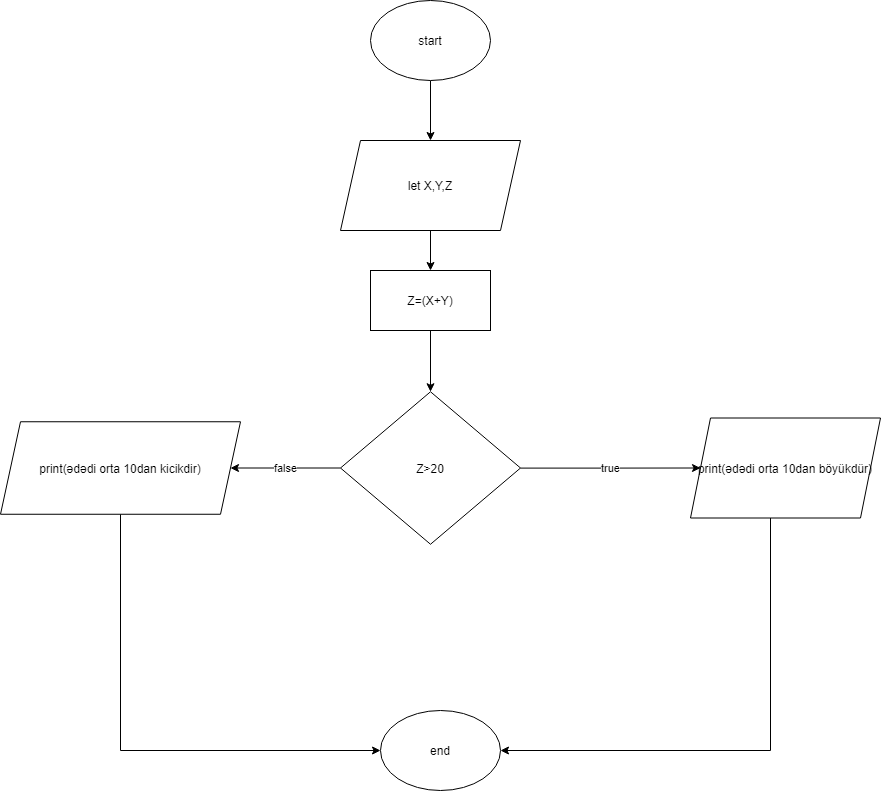

The diagram above was exported from draw.io. Its source (the exported page's mxGraphModel, read from the mxfile embedded in the PNG):
<mxGraphModel dx="1102" dy="582" grid="1" gridSize="10" guides="1" tooltips="1" connect="1" arrows="1" fold="1" page="0" pageScale="1" pageWidth="827" pageHeight="1169" math="0" shadow="0">
  <root>
    <mxCell id="WIyWlLk6GJQsqaUBKTNV-0" />
    <mxCell id="WIyWlLk6GJQsqaUBKTNV-1" parent="WIyWlLk6GJQsqaUBKTNV-0" />
    <mxCell id="0e84vp5Zh42og2j8HRrv-2" value="" style="edgeStyle=orthogonalEdgeStyle;rounded=0;orthogonalLoop=1;jettySize=auto;html=1;" parent="WIyWlLk6GJQsqaUBKTNV-1" source="0e84vp5Zh42og2j8HRrv-0" target="0e84vp5Zh42og2j8HRrv-1" edge="1">
      <mxGeometry relative="1" as="geometry" />
    </mxCell>
    <mxCell id="0e84vp5Zh42og2j8HRrv-0" value="start" style="ellipse;whiteSpace=wrap;html=1;" parent="WIyWlLk6GJQsqaUBKTNV-1" vertex="1">
      <mxGeometry x="370" y="50" width="120" height="80" as="geometry" />
    </mxCell>
    <mxCell id="0e84vp5Zh42og2j8HRrv-27" value="" style="edgeStyle=orthogonalEdgeStyle;rounded=0;orthogonalLoop=1;jettySize=auto;html=1;" parent="WIyWlLk6GJQsqaUBKTNV-1" source="0e84vp5Zh42og2j8HRrv-1" target="0e84vp5Zh42og2j8HRrv-26" edge="1">
      <mxGeometry relative="1" as="geometry" />
    </mxCell>
    <mxCell id="0e84vp5Zh42og2j8HRrv-1" value="let X,Y,Z" style="shape=parallelogram;perimeter=parallelogramPerimeter;whiteSpace=wrap;html=1;fixedSize=1;" parent="WIyWlLk6GJQsqaUBKTNV-1" vertex="1">
      <mxGeometry x="340" y="190" width="180" height="90" as="geometry" />
    </mxCell>
    <mxCell id="0e84vp5Zh42og2j8HRrv-20" style="edgeStyle=orthogonalEdgeStyle;rounded=0;orthogonalLoop=1;jettySize=auto;html=1;" parent="WIyWlLk6GJQsqaUBKTNV-1" source="0e84vp5Zh42og2j8HRrv-7" target="0e84vp5Zh42og2j8HRrv-19" edge="1">
      <mxGeometry relative="1" as="geometry">
        <Array as="points">
          <mxPoint x="120" y="800" />
        </Array>
      </mxGeometry>
    </mxCell>
    <mxCell id="0e84vp5Zh42og2j8HRrv-7" value="print(ədədi orta 10dan kicikdir)" style="shape=parallelogram;perimeter=parallelogramPerimeter;whiteSpace=wrap;html=1;fixedSize=1;" parent="WIyWlLk6GJQsqaUBKTNV-1" vertex="1">
      <mxGeometry y="471.25" width="240" height="92.5" as="geometry" />
    </mxCell>
    <mxCell id="0e84vp5Zh42og2j8HRrv-31" value="false" style="edgeStyle=orthogonalEdgeStyle;rounded=0;orthogonalLoop=1;jettySize=auto;html=1;" parent="WIyWlLk6GJQsqaUBKTNV-1" source="0e84vp5Zh42og2j8HRrv-13" target="0e84vp5Zh42og2j8HRrv-7" edge="1">
      <mxGeometry relative="1" as="geometry" />
    </mxCell>
    <mxCell id="0e84vp5Zh42og2j8HRrv-32" value="true" style="edgeStyle=orthogonalEdgeStyle;rounded=0;orthogonalLoop=1;jettySize=auto;html=1;" parent="WIyWlLk6GJQsqaUBKTNV-1" source="0e84vp5Zh42og2j8HRrv-13" target="0e84vp5Zh42og2j8HRrv-15" edge="1">
      <mxGeometry relative="1" as="geometry" />
    </mxCell>
    <mxCell id="0e84vp5Zh42og2j8HRrv-13" value="Z&amp;gt;20" style="rhombus;whiteSpace=wrap;html=1;" parent="WIyWlLk6GJQsqaUBKTNV-1" vertex="1">
      <mxGeometry x="340" y="441.25" width="180" height="152.5" as="geometry" />
    </mxCell>
    <mxCell id="0e84vp5Zh42og2j8HRrv-33" style="edgeStyle=orthogonalEdgeStyle;rounded=0;orthogonalLoop=1;jettySize=auto;html=1;" parent="WIyWlLk6GJQsqaUBKTNV-1" source="0e84vp5Zh42og2j8HRrv-15" target="0e84vp5Zh42og2j8HRrv-19" edge="1">
      <mxGeometry relative="1" as="geometry">
        <Array as="points">
          <mxPoint x="770" y="800" />
        </Array>
      </mxGeometry>
    </mxCell>
    <mxCell id="0e84vp5Zh42og2j8HRrv-15" value="print(ədədi orta 10dan böyükdür)" style="shape=parallelogram;perimeter=parallelogramPerimeter;whiteSpace=wrap;html=1;fixedSize=1;" parent="WIyWlLk6GJQsqaUBKTNV-1" vertex="1">
      <mxGeometry x="690" y="467.5" width="190" height="100" as="geometry" />
    </mxCell>
    <mxCell id="0e84vp5Zh42og2j8HRrv-19" value="end" style="ellipse;whiteSpace=wrap;html=1;" parent="WIyWlLk6GJQsqaUBKTNV-1" vertex="1">
      <mxGeometry x="380" y="760" width="120" height="80" as="geometry" />
    </mxCell>
    <mxCell id="0e84vp5Zh42og2j8HRrv-30" value="" style="edgeStyle=orthogonalEdgeStyle;rounded=0;orthogonalLoop=1;jettySize=auto;html=1;" parent="WIyWlLk6GJQsqaUBKTNV-1" source="0e84vp5Zh42og2j8HRrv-26" target="0e84vp5Zh42og2j8HRrv-13" edge="1">
      <mxGeometry relative="1" as="geometry" />
    </mxCell>
    <mxCell id="0e84vp5Zh42og2j8HRrv-26" value="Z=(X+Y)" style="whiteSpace=wrap;html=1;" parent="WIyWlLk6GJQsqaUBKTNV-1" vertex="1">
      <mxGeometry x="370" y="320" width="120" height="60" as="geometry" />
    </mxCell>
  </root>
</mxGraphModel>